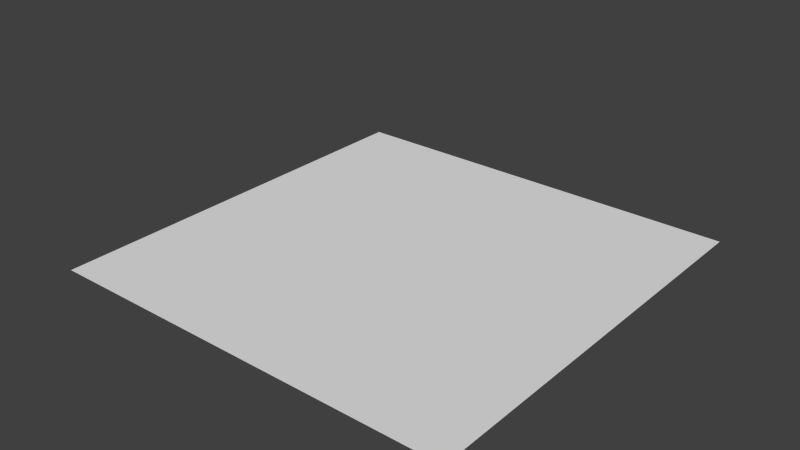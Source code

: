 # Source: Background.blend  (saved by Blender 2.74.0; exported with 4.5.12 LTS)
import bpy
from mathutils import Matrix  # noqa: F401  (used for matrix-valued properties, if any)

bpy.ops.wm.read_factory_settings(use_empty=True)
scene = bpy.context.scene
scene.name = 'Scene'

# ---- collections
col_collection_1 = bpy.data.collections.new('Collection 1'); scene.collection.children.link(col_collection_1)

# ---- materials (node trees are filled in below, after node groups)
mat_material_001 = bpy.data.materials.new('Material.001')
mat_material_001.alpha_threshold = 0.0
mat_material_001.use_transparent_shadow = False
mat_material_001.roughness = 0.5

# ---- material node trees

# ---- world
world_world = bpy.data.worlds.new('World'); scene.world = world_world
world_world.color = (0.05088, 0.05088, 0.05088)
world_world.use_sun_shadow = False
world_world.sun_shadow_jitter_overblur = 0.0
world_world.cycles.sampling_method = 'MANUAL'
world_world.cycles.sample_map_resolution = 256

# ---- meshes
me_plane = bpy.data.meshes.new('Plane')
me_plane.from_pydata([(-1.0, -1.0, 0.0), (1.0, -1.0, 0.0), (-1.0, 1.0, 0.0), (1.0, 1.0, 0.0)], [], [(0, 1, 3, 2)])
me_plane.polygons.foreach_set('use_smooth', [True] * 1)
me_plane.materials.append(mat_material_001)
me_plane.use_remesh_preserve_volume = False
me_plane.use_remesh_preserve_attributes = False
me_plane.use_mirror_vertex_groups = False
me_plane.update()

# ---- objects
ob_plane = bpy.data.objects.new('Plane', me_plane)

# ---- transforms, parenting, visibility, modifiers, constraints
ob_plane.location = (0.0, 0.0, 0.0)
ob_plane.scale = (36.74, 36.74, 36.74)
ob_plane.lineart.crease_threshold = 0.0
_m = ob_plane.modifiers.new('Multires', 'MULTIRES')
_m.uv_smooth = 'PRESERVE_CORNERS'
_m.quality = 3
_m.levels = 8
_m.sculpt_levels = 8
_m.render_levels = 8
_m.show_only_control_edges = False

# ---- collection membership
col_collection_1.objects.link(ob_plane)

# ---- scene / render settings (as saved in the file)
scene.frame_start = 1; scene.frame_end = 250; scene.frame_set(1)
scene.render.engine = 'BLENDER_EEVEE_NEXT'
scene.render.resolution_percentage = 50
scene.render.dither_intensity = 0.0
scene.cycles.use_denoising = False
scene.cycles.samples = 10
scene.cycles.sampling_pattern = 'TABULATED_SOBOL'
scene.cycles.light_sampling_threshold = 0.0
scene.cycles.use_adaptive_sampling = False
scene.cycles.use_light_tree = False
scene.cycles.blur_glossy = 0.0
scene.cycles.pixel_filter_type = 'GAUSSIAN'
scene.cycles.sample_clamp_indirect = 0.0
scene.view_settings.view_transform = 'Standard'
bpy.context.view_layer.update()

# ---- added for rendering (the .blend has no active camera and no usable light): camera, sun
cam_auto = bpy.data.cameras.new('AutoCamera')
cam_auto.lens = 50.0
cam_auto.sensor_width = 36.0
cam_auto.clip_end = 1755.1
ob_auto_camera = bpy.data.objects.new('AutoCamera', cam_auto)
scene.collection.objects.link(ob_auto_camera)
ob_auto_camera.location = (99.2426, -119.847, 85.1772)
ob_auto_camera.rotation_euler = (1.09748, -7.21219e-08, 0.694738)
scene.camera = ob_auto_camera
light_auto_sun = bpy.data.lights.new('AutoSun', 'SUN')
light_auto_sun.energy = 3.0
light_auto_sun.angle = 0.0523599
ob_auto_sun = bpy.data.objects.new('AutoSun', light_auto_sun)
scene.collection.objects.link(ob_auto_sun)
ob_auto_sun.rotation_euler = (0.872665, 0.174533, 0.523599)
bpy.context.view_layer.update()
